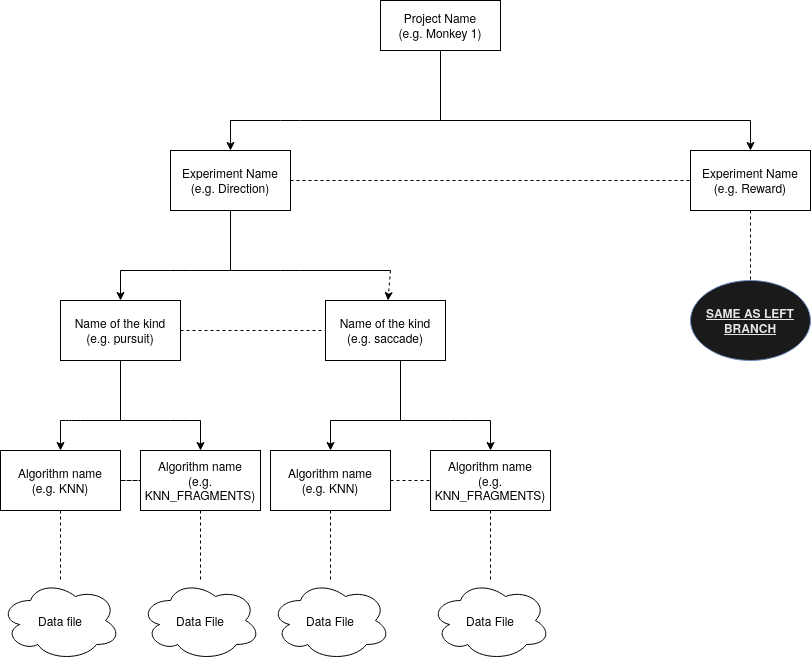

The diagram above was exported from draw.io. Its source (the exported page's mxGraphModel, read from the mxfile embedded in the PNG):
<mxGraphModel dx="1422" dy="776" grid="1" gridSize="10" guides="1" tooltips="1" connect="1" arrows="1" fold="1" page="1" pageScale="1" pageWidth="850" pageHeight="1100" math="0" shadow="0">
  <root>
    <mxCell id="0" />
    <mxCell id="1" parent="0" />
    <mxCell id="C3yxnh4Fz8_oieFr8k9h-1" value="&lt;div&gt;Project Name&lt;/div&gt;&lt;div&gt;(e.g. Monkey 1)&lt;br&gt;&lt;/div&gt;" style="rounded=0;whiteSpace=wrap;html=1;" vertex="1" parent="1">
      <mxGeometry x="380" y="90" width="120" height="50" as="geometry" />
    </mxCell>
    <mxCell id="C3yxnh4Fz8_oieFr8k9h-4" value="" style="endArrow=none;html=1;entryX=0.5;entryY=1;entryDx=0;entryDy=0;" edge="1" parent="1" target="C3yxnh4Fz8_oieFr8k9h-1">
      <mxGeometry width="50" height="50" relative="1" as="geometry">
        <mxPoint x="440" y="210" as="sourcePoint" />
        <mxPoint x="270" y="370" as="targetPoint" />
      </mxGeometry>
    </mxCell>
    <mxCell id="C3yxnh4Fz8_oieFr8k9h-12" value="" style="edgeStyle=orthogonalEdgeStyle;rounded=0;orthogonalLoop=1;jettySize=auto;html=1;dashed=1;endArrow=none;endFill=0;" edge="1" parent="1" source="C3yxnh4Fz8_oieFr8k9h-5" target="C3yxnh4Fz8_oieFr8k9h-11">
      <mxGeometry relative="1" as="geometry" />
    </mxCell>
    <mxCell id="C3yxnh4Fz8_oieFr8k9h-5" value="&lt;div&gt;Experiment Name&lt;/div&gt;&lt;div&gt;(e.g. Direction)&lt;br&gt;&lt;/div&gt;" style="rounded=0;whiteSpace=wrap;html=1;" vertex="1" parent="1">
      <mxGeometry x="170" y="240" width="120" height="60" as="geometry" />
    </mxCell>
    <mxCell id="C3yxnh4Fz8_oieFr8k9h-6" value="" style="endArrow=none;html=1;" edge="1" parent="1">
      <mxGeometry width="50" height="50" relative="1" as="geometry">
        <mxPoint x="230" y="210" as="sourcePoint" />
        <mxPoint x="240" y="210" as="targetPoint" />
        <Array as="points" />
      </mxGeometry>
    </mxCell>
    <mxCell id="C3yxnh4Fz8_oieFr8k9h-8" value="" style="endArrow=classic;html=1;entryX=0.5;entryY=0;entryDx=0;entryDy=0;" edge="1" parent="1" target="C3yxnh4Fz8_oieFr8k9h-5">
      <mxGeometry width="50" height="50" relative="1" as="geometry">
        <mxPoint x="230" y="210" as="sourcePoint" />
        <mxPoint x="280" y="370" as="targetPoint" />
      </mxGeometry>
    </mxCell>
    <mxCell id="C3yxnh4Fz8_oieFr8k9h-82" value="" style="edgeStyle=orthogonalEdgeStyle;rounded=0;orthogonalLoop=1;jettySize=auto;html=1;dashed=1;endArrow=none;endFill=0;" edge="1" parent="1" source="C3yxnh4Fz8_oieFr8k9h-11" target="C3yxnh4Fz8_oieFr8k9h-81">
      <mxGeometry relative="1" as="geometry" />
    </mxCell>
    <mxCell id="C3yxnh4Fz8_oieFr8k9h-11" value="Experiment Name (e.g. Reward)" style="whiteSpace=wrap;html=1;rounded=0;" vertex="1" parent="1">
      <mxGeometry x="690" y="240" width="120" height="60" as="geometry" />
    </mxCell>
    <mxCell id="C3yxnh4Fz8_oieFr8k9h-13" value="" style="endArrow=none;html=1;" edge="1" parent="1">
      <mxGeometry width="50" height="50" relative="1" as="geometry">
        <mxPoint x="230" y="210" as="sourcePoint" />
        <mxPoint x="750" y="210" as="targetPoint" />
        <Array as="points">
          <mxPoint x="290" y="210" />
        </Array>
      </mxGeometry>
    </mxCell>
    <mxCell id="C3yxnh4Fz8_oieFr8k9h-14" value="" style="endArrow=classic;html=1;entryX=0.5;entryY=0;entryDx=0;entryDy=0;" edge="1" parent="1" target="C3yxnh4Fz8_oieFr8k9h-11">
      <mxGeometry width="50" height="50" relative="1" as="geometry">
        <mxPoint x="750" y="210" as="sourcePoint" />
        <mxPoint x="130" y="250" as="targetPoint" />
      </mxGeometry>
    </mxCell>
    <mxCell id="C3yxnh4Fz8_oieFr8k9h-17" value="" style="endArrow=none;html=1;entryX=0.5;entryY=1;entryDx=0;entryDy=0;" edge="1" parent="1">
      <mxGeometry width="50" height="50" relative="1" as="geometry">
        <mxPoint x="230" y="360" as="sourcePoint" />
        <mxPoint x="230" y="300" as="targetPoint" />
      </mxGeometry>
    </mxCell>
    <mxCell id="C3yxnh4Fz8_oieFr8k9h-18" value="" style="edgeStyle=orthogonalEdgeStyle;rounded=0;orthogonalLoop=1;jettySize=auto;html=1;dashed=1;endArrow=none;endFill=0;" edge="1" parent="1" source="C3yxnh4Fz8_oieFr8k9h-19" target="C3yxnh4Fz8_oieFr8k9h-22">
      <mxGeometry relative="1" as="geometry" />
    </mxCell>
    <mxCell id="C3yxnh4Fz8_oieFr8k9h-19" value="&lt;div&gt;Name of the kind&lt;br&gt;&lt;/div&gt;&lt;div&gt;(e.g. pursuit)&lt;br&gt;&lt;/div&gt;" style="rounded=0;whiteSpace=wrap;html=1;" vertex="1" parent="1">
      <mxGeometry x="60" y="390" width="120" height="60" as="geometry" />
    </mxCell>
    <mxCell id="C3yxnh4Fz8_oieFr8k9h-20" value="" style="endArrow=none;html=1;" edge="1" parent="1">
      <mxGeometry width="50" height="50" relative="1" as="geometry">
        <mxPoint x="120" y="360" as="sourcePoint" />
        <mxPoint x="230" y="360" as="targetPoint" />
        <Array as="points">
          <mxPoint x="180" y="360" />
        </Array>
      </mxGeometry>
    </mxCell>
    <mxCell id="C3yxnh4Fz8_oieFr8k9h-21" value="" style="endArrow=classic;html=1;entryX=0.5;entryY=0;entryDx=0;entryDy=0;" edge="1" parent="1" target="C3yxnh4Fz8_oieFr8k9h-19">
      <mxGeometry width="50" height="50" relative="1" as="geometry">
        <mxPoint x="120" y="360" as="sourcePoint" />
        <mxPoint x="270" y="520" as="targetPoint" />
      </mxGeometry>
    </mxCell>
    <mxCell id="C3yxnh4Fz8_oieFr8k9h-22" value="Name of the kind&lt;br&gt;&lt;div&gt;(e.g. saccade)&lt;/div&gt;" style="whiteSpace=wrap;html=1;rounded=0;" vertex="1" parent="1">
      <mxGeometry x="325" y="390" width="120" height="60" as="geometry" />
    </mxCell>
    <mxCell id="C3yxnh4Fz8_oieFr8k9h-23" value="" style="endArrow=none;html=1;" edge="1" parent="1">
      <mxGeometry width="50" height="50" relative="1" as="geometry">
        <mxPoint x="230" y="360" as="sourcePoint" />
        <mxPoint x="390" y="360" as="targetPoint" />
        <Array as="points">
          <mxPoint x="290" y="360" />
        </Array>
      </mxGeometry>
    </mxCell>
    <mxCell id="C3yxnh4Fz8_oieFr8k9h-27" value="" style="endArrow=none;html=1;entryX=0.5;entryY=1;entryDx=0;entryDy=0;" edge="1" parent="1">
      <mxGeometry width="50" height="50" relative="1" as="geometry">
        <mxPoint x="120" y="510" as="sourcePoint" />
        <mxPoint x="120" y="450" as="targetPoint" />
      </mxGeometry>
    </mxCell>
    <mxCell id="C3yxnh4Fz8_oieFr8k9h-28" value="" style="edgeStyle=orthogonalEdgeStyle;rounded=0;orthogonalLoop=1;jettySize=auto;html=1;dashed=1;endArrow=none;endFill=0;" edge="1" parent="1" source="C3yxnh4Fz8_oieFr8k9h-29" target="C3yxnh4Fz8_oieFr8k9h-32">
      <mxGeometry relative="1" as="geometry" />
    </mxCell>
    <mxCell id="C3yxnh4Fz8_oieFr8k9h-74" value="" style="edgeStyle=orthogonalEdgeStyle;rounded=0;orthogonalLoop=1;jettySize=auto;html=1;dashed=1;endArrow=none;endFill=0;" edge="1" parent="1" source="C3yxnh4Fz8_oieFr8k9h-29" target="C3yxnh4Fz8_oieFr8k9h-73">
      <mxGeometry relative="1" as="geometry" />
    </mxCell>
    <mxCell id="C3yxnh4Fz8_oieFr8k9h-29" value="&lt;div&gt;Algorithm name&lt;br&gt;&lt;/div&gt;&lt;div&gt;(e.g. KNN)&lt;br&gt;&lt;/div&gt;" style="rounded=0;whiteSpace=wrap;html=1;" vertex="1" parent="1">
      <mxGeometry y="540" width="120" height="60" as="geometry" />
    </mxCell>
    <mxCell id="C3yxnh4Fz8_oieFr8k9h-30" value="" style="endArrow=none;html=1;" edge="1" parent="1">
      <mxGeometry width="50" height="50" relative="1" as="geometry">
        <mxPoint x="60" y="510" as="sourcePoint" />
        <mxPoint x="120" y="510" as="targetPoint" />
        <Array as="points">
          <mxPoint x="70" y="510" />
        </Array>
      </mxGeometry>
    </mxCell>
    <mxCell id="C3yxnh4Fz8_oieFr8k9h-31" value="" style="endArrow=classic;html=1;entryX=0.5;entryY=0;entryDx=0;entryDy=0;" edge="1" parent="1" target="C3yxnh4Fz8_oieFr8k9h-29">
      <mxGeometry width="50" height="50" relative="1" as="geometry">
        <mxPoint x="60" y="510" as="sourcePoint" />
        <mxPoint x="210" y="670" as="targetPoint" />
      </mxGeometry>
    </mxCell>
    <mxCell id="C3yxnh4Fz8_oieFr8k9h-76" value="" style="edgeStyle=orthogonalEdgeStyle;rounded=0;orthogonalLoop=1;jettySize=auto;html=1;dashed=1;endArrow=none;endFill=0;" edge="1" parent="1" source="C3yxnh4Fz8_oieFr8k9h-32" target="C3yxnh4Fz8_oieFr8k9h-75">
      <mxGeometry relative="1" as="geometry" />
    </mxCell>
    <mxCell id="C3yxnh4Fz8_oieFr8k9h-32" value="&lt;div&gt;Algorithm name&lt;/div&gt;&lt;div&gt;(e.g. KNN_FRAGMENTS)&lt;/div&gt;" style="whiteSpace=wrap;html=1;rounded=0;" vertex="1" parent="1">
      <mxGeometry x="140" y="540" width="120" height="60" as="geometry" />
    </mxCell>
    <mxCell id="C3yxnh4Fz8_oieFr8k9h-33" value="" style="endArrow=none;html=1;" edge="1" parent="1">
      <mxGeometry width="50" height="50" relative="1" as="geometry">
        <mxPoint x="120" y="510" as="sourcePoint" />
        <mxPoint x="200" y="510" as="targetPoint" />
        <Array as="points">
          <mxPoint x="180" y="510" />
        </Array>
      </mxGeometry>
    </mxCell>
    <mxCell id="C3yxnh4Fz8_oieFr8k9h-34" value="" style="endArrow=classic;html=1;entryX=0.5;entryY=0;entryDx=0;entryDy=0;" edge="1" parent="1" target="C3yxnh4Fz8_oieFr8k9h-32">
      <mxGeometry width="50" height="50" relative="1" as="geometry">
        <mxPoint x="200" y="510" as="sourcePoint" />
        <mxPoint x="-10" y="550" as="targetPoint" />
      </mxGeometry>
    </mxCell>
    <mxCell id="C3yxnh4Fz8_oieFr8k9h-35" value="" style="endArrow=none;html=1;entryX=0.5;entryY=1;entryDx=0;entryDy=0;" edge="1" parent="1">
      <mxGeometry width="50" height="50" relative="1" as="geometry">
        <mxPoint x="400" y="510" as="sourcePoint" />
        <mxPoint x="400" y="450" as="targetPoint" />
      </mxGeometry>
    </mxCell>
    <mxCell id="C3yxnh4Fz8_oieFr8k9h-36" value="" style="edgeStyle=orthogonalEdgeStyle;rounded=0;orthogonalLoop=1;jettySize=auto;html=1;dashed=1;endArrow=none;endFill=0;entryX=0;entryY=0.5;entryDx=0;entryDy=0;" edge="1" parent="1" source="C3yxnh4Fz8_oieFr8k9h-37" target="C3yxnh4Fz8_oieFr8k9h-40">
      <mxGeometry relative="1" as="geometry">
        <mxPoint x="410" y="570" as="targetPoint" />
      </mxGeometry>
    </mxCell>
    <mxCell id="C3yxnh4Fz8_oieFr8k9h-78" value="" style="edgeStyle=orthogonalEdgeStyle;rounded=0;orthogonalLoop=1;jettySize=auto;html=1;dashed=1;endArrow=none;endFill=0;" edge="1" parent="1" source="C3yxnh4Fz8_oieFr8k9h-37" target="C3yxnh4Fz8_oieFr8k9h-77">
      <mxGeometry relative="1" as="geometry" />
    </mxCell>
    <mxCell id="C3yxnh4Fz8_oieFr8k9h-37" value="&lt;div&gt;Algorithm name&lt;br&gt;&lt;/div&gt;&lt;div&gt;(e.g. KNN)&lt;br&gt;&lt;/div&gt;" style="rounded=0;whiteSpace=wrap;html=1;" vertex="1" parent="1">
      <mxGeometry x="270" y="540" width="120" height="60" as="geometry" />
    </mxCell>
    <mxCell id="C3yxnh4Fz8_oieFr8k9h-38" value="" style="endArrow=none;html=1;" edge="1" parent="1">
      <mxGeometry width="50" height="50" relative="1" as="geometry">
        <mxPoint x="330" y="510" as="sourcePoint" />
        <mxPoint x="400" y="510" as="targetPoint" />
        <Array as="points">
          <mxPoint x="330" y="510" />
        </Array>
      </mxGeometry>
    </mxCell>
    <mxCell id="C3yxnh4Fz8_oieFr8k9h-39" value="" style="endArrow=classic;html=1;entryX=0.5;entryY=0;entryDx=0;entryDy=0;" edge="1" parent="1" target="C3yxnh4Fz8_oieFr8k9h-37">
      <mxGeometry width="50" height="50" relative="1" as="geometry">
        <mxPoint x="330" y="510" as="sourcePoint" />
        <mxPoint x="480" y="670" as="targetPoint" />
      </mxGeometry>
    </mxCell>
    <mxCell id="C3yxnh4Fz8_oieFr8k9h-80" value="" style="edgeStyle=orthogonalEdgeStyle;rounded=0;orthogonalLoop=1;jettySize=auto;html=1;dashed=1;endArrow=none;endFill=0;" edge="1" parent="1" source="C3yxnh4Fz8_oieFr8k9h-40" target="C3yxnh4Fz8_oieFr8k9h-79">
      <mxGeometry relative="1" as="geometry" />
    </mxCell>
    <mxCell id="C3yxnh4Fz8_oieFr8k9h-40" value="&lt;div&gt;Algorithm name&lt;/div&gt;&lt;div&gt;(e.g. KNN_FRAGMENTS)&lt;/div&gt;" style="whiteSpace=wrap;html=1;rounded=0;" vertex="1" parent="1">
      <mxGeometry x="430" y="540" width="120" height="60" as="geometry" />
    </mxCell>
    <mxCell id="C3yxnh4Fz8_oieFr8k9h-41" value="" style="endArrow=none;html=1;" edge="1" parent="1">
      <mxGeometry width="50" height="50" relative="1" as="geometry">
        <mxPoint x="400" y="510" as="sourcePoint" />
        <mxPoint x="490" y="510" as="targetPoint" />
        <Array as="points">
          <mxPoint x="460" y="510" />
        </Array>
      </mxGeometry>
    </mxCell>
    <mxCell id="C3yxnh4Fz8_oieFr8k9h-42" value="" style="endArrow=classic;html=1;entryX=0.5;entryY=0;entryDx=0;entryDy=0;" edge="1" parent="1" target="C3yxnh4Fz8_oieFr8k9h-40">
      <mxGeometry width="50" height="50" relative="1" as="geometry">
        <mxPoint x="490" y="510" as="sourcePoint" />
        <mxPoint x="280" y="550" as="targetPoint" />
      </mxGeometry>
    </mxCell>
    <mxCell id="C3yxnh4Fz8_oieFr8k9h-47" value="" style="endArrow=classic;html=1;dashed=1;" edge="1" parent="1" target="C3yxnh4Fz8_oieFr8k9h-22">
      <mxGeometry width="50" height="50" relative="1" as="geometry">
        <mxPoint x="390" y="360" as="sourcePoint" />
        <mxPoint x="340" y="390" as="targetPoint" />
      </mxGeometry>
    </mxCell>
    <mxCell id="C3yxnh4Fz8_oieFr8k9h-73" value="Data file" style="ellipse;shape=cloud;whiteSpace=wrap;html=1;rounded=0;" vertex="1" parent="1">
      <mxGeometry y="670" width="120" height="80" as="geometry" />
    </mxCell>
    <mxCell id="C3yxnh4Fz8_oieFr8k9h-75" value="Data File" style="ellipse;shape=cloud;whiteSpace=wrap;html=1;rounded=0;" vertex="1" parent="1">
      <mxGeometry x="140" y="670" width="120" height="80" as="geometry" />
    </mxCell>
    <mxCell id="C3yxnh4Fz8_oieFr8k9h-77" value="Data File" style="ellipse;shape=cloud;whiteSpace=wrap;html=1;rounded=0;" vertex="1" parent="1">
      <mxGeometry x="270" y="670" width="120" height="80" as="geometry" />
    </mxCell>
    <mxCell id="C3yxnh4Fz8_oieFr8k9h-79" value="Data File" style="ellipse;shape=cloud;whiteSpace=wrap;html=1;rounded=0;" vertex="1" parent="1">
      <mxGeometry x="430" y="670" width="120" height="80" as="geometry" />
    </mxCell>
    <mxCell id="C3yxnh4Fz8_oieFr8k9h-81" value="&lt;font color=&quot;#E6E6E6&quot;&gt;&lt;u&gt;&lt;b&gt;SAME AS LEFT BRANCH&lt;/b&gt;&lt;/u&gt;&lt;/font&gt;" style="ellipse;whiteSpace=wrap;html=1;rounded=0;strokeColor=#6c8ebf;fillColor=#1A1A1A;" vertex="1" parent="1">
      <mxGeometry x="690" y="370" width="120" height="80" as="geometry" />
    </mxCell>
  </root>
</mxGraphModel>